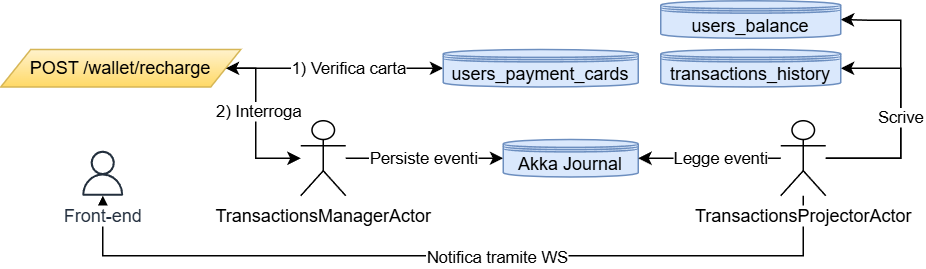

The diagram above was exported from draw.io. Its source (the exported page's mxGraphModel, read from the mxfile embedded in the PNG):
<mxGraphModel dx="983" dy="512" grid="1" gridSize="10" guides="1" tooltips="1" connect="1" arrows="1" fold="1" page="1" pageScale="1" pageWidth="827" pageHeight="1169" math="0" shadow="0">
  <root>
    <mxCell id="0" />
    <mxCell id="1" parent="0" />
    <mxCell id="2" style="edgeStyle=orthogonalEdgeStyle;rounded=0;orthogonalLoop=1;jettySize=auto;html=1;entryX=1;entryY=0.5;entryDx=0;entryDy=0;" edge="1" source="18" target="21" parent="1">
      <mxGeometry relative="1" as="geometry">
        <Array as="points">
          <mxPoint x="720" y="1215" />
          <mxPoint x="720" y="1123" />
          <mxPoint x="700" y="1123" />
        </Array>
      </mxGeometry>
    </mxCell>
    <mxCell id="3" style="edgeStyle=orthogonalEdgeStyle;rounded=0;orthogonalLoop=1;jettySize=auto;html=1;" edge="1" source="18" target="20" parent="1">
      <mxGeometry relative="1" as="geometry">
        <Array as="points">
          <mxPoint x="720" y="1215" />
          <mxPoint x="720" y="1155" />
        </Array>
      </mxGeometry>
    </mxCell>
    <mxCell id="4" value="Scrive" style="edgeLabel;html=1;align=center;verticalAlign=middle;resizable=0;points=[];" connectable="0" vertex="1" parent="3">
      <mxGeometry x="0.0406" y="-1" relative="1" as="geometry">
        <mxPoint x="-1" y="1" as="offset" />
      </mxGeometry>
    </mxCell>
    <mxCell id="5" value="&lt;span style=&quot;background-color: light-dark(#ffffff, var(--ge-dark-color, #121212));&quot;&gt;TransactionsManagerActor&lt;/span&gt;" style="shape=umlActor;verticalLabelPosition=bottom;verticalAlign=top;html=1;" vertex="1" parent="1">
      <mxGeometry x="320" y="1190" width="30" height="50" as="geometry" />
    </mxCell>
    <mxCell id="6" style="edgeStyle=orthogonalEdgeStyle;rounded=0;orthogonalLoop=1;jettySize=auto;html=1;startArrow=classic;startFill=1;" edge="1" source="10" target="5" parent="1">
      <mxGeometry relative="1" as="geometry">
        <Array as="points">
          <mxPoint x="290" y="1155" />
          <mxPoint x="290" y="1215" />
        </Array>
      </mxGeometry>
    </mxCell>
    <mxCell id="7" value="2) Interroga" style="edgeLabel;html=1;align=center;verticalAlign=middle;resizable=0;points=[];" connectable="0" vertex="1" parent="6">
      <mxGeometry x="-0.0899" y="-2" relative="1" as="geometry">
        <mxPoint x="4" y="-2" as="offset" />
      </mxGeometry>
    </mxCell>
    <mxCell id="8" style="edgeStyle=orthogonalEdgeStyle;rounded=0;orthogonalLoop=1;jettySize=auto;html=1;" edge="1" source="10" target="19" parent="1">
      <mxGeometry relative="1" as="geometry" />
    </mxCell>
    <mxCell id="9" value="1) Verifica carta" style="edgeLabel;html=1;align=center;verticalAlign=middle;resizable=0;points=[];" connectable="0" vertex="1" parent="8">
      <mxGeometry x="0.01" y="1" relative="1" as="geometry">
        <mxPoint x="9" y="1" as="offset" />
      </mxGeometry>
    </mxCell>
    <mxCell id="10" value="POST /wallet/recharge" style="shape=parallelogram;perimeter=parallelogramPerimeter;whiteSpace=wrap;html=1;fixedSize=1;fillColor=#fff2cc;gradientColor=#ffd966;strokeColor=#d6b656;" vertex="1" parent="1">
      <mxGeometry x="120" y="1142.5" width="160" height="25" as="geometry" />
    </mxCell>
    <mxCell id="11" value="Akka Journal" style="shape=datastore;whiteSpace=wrap;html=1;boundedLbl=1;backgroundOutline=1;size=15;fillColor=#dae8fc;strokeColor=#6c8ebf;" vertex="1" parent="1">
      <mxGeometry x="455" y="1202.5" width="90" height="25" as="geometry" />
    </mxCell>
    <mxCell id="12" style="edgeStyle=orthogonalEdgeStyle;rounded=0;orthogonalLoop=1;jettySize=auto;html=1;entryX=0;entryY=0.5;entryDx=0;entryDy=0;entryPerimeter=0;" edge="1" source="5" target="11" parent="1">
      <mxGeometry relative="1" as="geometry" />
    </mxCell>
    <mxCell id="13" value="Persiste eventi" style="edgeLabel;html=1;align=center;verticalAlign=middle;resizable=0;points=[];" connectable="0" vertex="1" parent="12">
      <mxGeometry x="0.0655" y="-2" relative="1" as="geometry">
        <mxPoint x="-4" y="-2" as="offset" />
      </mxGeometry>
    </mxCell>
    <mxCell id="14" style="edgeStyle=orthogonalEdgeStyle;rounded=0;orthogonalLoop=1;jettySize=auto;html=1;" edge="1" source="18" target="11" parent="1">
      <mxGeometry relative="1" as="geometry" />
    </mxCell>
    <mxCell id="15" value="Legge eventi" style="edgeLabel;html=1;align=center;verticalAlign=middle;resizable=0;points=[];" connectable="0" vertex="1" parent="14">
      <mxGeometry x="0.0362" y="1" relative="1" as="geometry">
        <mxPoint x="9" y="-1" as="offset" />
      </mxGeometry>
    </mxCell>
    <mxCell id="16" style="edgeStyle=orthogonalEdgeStyle;rounded=0;orthogonalLoop=1;jettySize=auto;html=1;" edge="1" source="18" target="22" parent="1">
      <mxGeometry relative="1" as="geometry">
        <Array as="points">
          <mxPoint x="655" y="1280" />
          <mxPoint x="188" y="1280" />
        </Array>
      </mxGeometry>
    </mxCell>
    <mxCell id="17" value="Notifica tramite WS" style="edgeLabel;html=1;align=center;verticalAlign=middle;resizable=0;points=[];" connectable="0" vertex="1" parent="16">
      <mxGeometry x="-0.1079" y="1" relative="1" as="geometry">
        <mxPoint as="offset" />
      </mxGeometry>
    </mxCell>
    <mxCell id="18" value="TransactionsProjectorActor" style="shape=umlActor;verticalLabelPosition=bottom;verticalAlign=top;html=1;labelBackgroundColor=default;" vertex="1" parent="1">
      <mxGeometry x="640" y="1190" width="30" height="50" as="geometry" />
    </mxCell>
    <mxCell id="19" value="users_payment_cards" style="shape=datastore;whiteSpace=wrap;html=1;boundedLbl=1;backgroundOutline=1;size=15;fillColor=#dae8fc;strokeColor=#6c8ebf;" vertex="1" parent="1">
      <mxGeometry x="415" y="1142.5" width="130" height="25" as="geometry" />
    </mxCell>
    <mxCell id="20" value="transactions_history" style="shape=datastore;whiteSpace=wrap;html=1;boundedLbl=1;backgroundOutline=1;size=15;fillColor=#dae8fc;strokeColor=#6c8ebf;" vertex="1" parent="1">
      <mxGeometry x="560" y="1142.5" width="120" height="25" as="geometry" />
    </mxCell>
    <mxCell id="21" value="users_balance" style="shape=datastore;whiteSpace=wrap;html=1;boundedLbl=1;backgroundOutline=1;size=15;fillColor=#dae8fc;strokeColor=#6c8ebf;" vertex="1" parent="1">
      <mxGeometry x="560" y="1110" width="120" height="25" as="geometry" />
    </mxCell>
    <mxCell id="22" value="Front-end" style="sketch=0;outlineConnect=0;fontColor=#232F3E;gradientColor=none;fillColor=#232F3D;strokeColor=none;dashed=0;verticalLabelPosition=bottom;verticalAlign=top;align=center;html=1;fontSize=12;fontStyle=0;aspect=fixed;pointerEvents=1;shape=mxgraph.aws4.user;labelBackgroundColor=default;" vertex="1" parent="1">
      <mxGeometry x="173" y="1210" width="30" height="30" as="geometry" />
    </mxCell>
  </root>
</mxGraphModel>